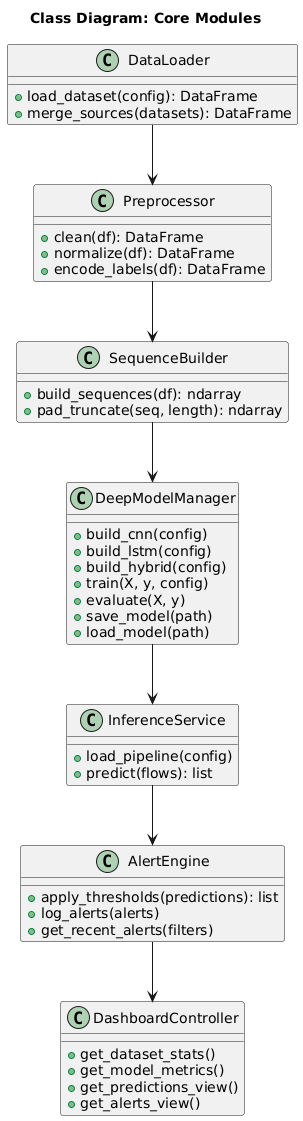

The diagram above was rendered by PlantUML. Its source (embedded in the PNG):
@startuml
title Class Diagram: Core Modules

class DataLoader {
  +load_dataset(config): DataFrame
  +merge_sources(datasets): DataFrame
}

class Preprocessor {
  +clean(df): DataFrame
  +normalize(df): DataFrame
  +encode_labels(df): DataFrame
}

class SequenceBuilder {
  +build_sequences(df): ndarray
  +pad_truncate(seq, length): ndarray
}

class DeepModelManager {
  +build_cnn(config)
  +build_lstm(config)
  +build_hybrid(config)
  +train(X, y, config)
  +evaluate(X, y)
  +save_model(path)
  +load_model(path)
}

class InferenceService {
  +load_pipeline(config)
  +predict(flows): list
}

class AlertEngine {
  +apply_thresholds(predictions): list
  +log_alerts(alerts)
  +get_recent_alerts(filters)
}

class DashboardController {
  +get_dataset_stats()
  +get_model_metrics()
  +get_predictions_view()
  +get_alerts_view()
}

DataLoader --> Preprocessor
Preprocessor --> SequenceBuilder
SequenceBuilder --> DeepModelManager
DeepModelManager --> InferenceService
InferenceService --> AlertEngine
AlertEngine --> DashboardController
@enduml